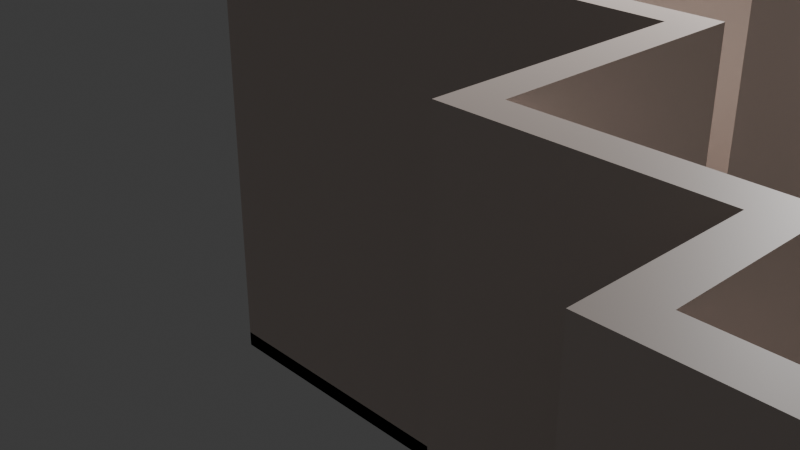 # Source: untitled.blend  (saved by Blender 4.0.36; exported with 4.5.12 LTS)
import bpy
from mathutils import Matrix  # noqa: F401  (used for matrix-valued properties, if any)

bpy.ops.wm.read_factory_settings(use_empty=True)
scene = bpy.context.scene
scene.name = 'Scene'

# ---- collections
col_collection = bpy.data.collections.new('Collection'); scene.collection.children.link(col_collection)

# ---- materials (node trees are filled in below, after node groups)
mat_wall_material = bpy.data.materials.new('Wall_material')
mat_wall_material.use_transparent_shadow = False
mat_wall_material.diffuse_color = (0.8, 0.621, 0.57, 1.0)
mat_baseboard_material = bpy.data.materials.new('Baseboard_material')
mat_baseboard_material.use_transparent_shadow = False

# ---- material node trees
mat_wall_material.use_nodes = True; mat_wall_material.node_tree.nodes.clear()
_N = mat_wall_material.node_tree.nodes; _L = mat_wall_material.node_tree.links
n0 = _N.new('ShaderNodeBsdfPrincipled'); n0.name = 'Principled BSDF'; n0.location = (10, 300)
n0.inputs[3].default_value = 1.45
n1 = _N.new('ShaderNodeOutputMaterial'); n1.name = 'Material Output'; n1.location = (1100, 160)
n2 = _N.new('ShaderNodeBsdfDiffuse'); n2.name = 'Diffuse BSDF'; n2.location = (200, 320)
n2.inputs[0].default_value = (0.765, 0.65, 0.588, 1.0)
n3 = _N.new('ShaderNodeBsdfAnisotropic'); n3.name = 'Glossy_0'; n3.location = (200, 0)
n4 = _N.new('ShaderNodeMixShader'); n4.name = 'Mix_0'; n4.location = (500, 160)
n4.inputs[0].default_value = 0.1
n5 = _N.new('ShaderNodeNewGeometry'); n5.name = 'Input_1'; n5.location = (-80, -70)
n6 = _N.new('ShaderNodeBsdfDiffuse'); n6.name = 'Diffuse_1'; n6.location = (200, -280)
n6.inputs[0].default_value = (0.3, 0.3, 0.3, 1.0)
n7 = _N.new('ShaderNodeMixShader'); n7.name = 'Mix_1'; n7.location = (800, -70)
_L.new(n2.outputs[0], n4.inputs[1])
_L.new(n3.outputs[0], n4.inputs[2])
_L.new(n5.outputs[6], n7.inputs[0])
_L.new(n6.outputs[0], n7.inputs[2])
_L.new(n4.outputs[0], n7.inputs[1])
_L.new(n7.outputs[0], n1.inputs[0])
n1.is_active_output = True
mat_baseboard_material.use_nodes = True; mat_baseboard_material.node_tree.nodes.clear()
_N = mat_baseboard_material.node_tree.nodes; _L = mat_baseboard_material.node_tree.links
n0 = _N.new('ShaderNodeBsdfPrincipled'); n0.name = 'Principled BSDF'; n0.location = (10, 300)
n0.inputs[3].default_value = 1.45
n1 = _N.new('ShaderNodeOutputMaterial'); n1.name = 'Material Output'; n1.location = (1100, 160)
n2 = _N.new('ShaderNodeBsdfDiffuse'); n2.name = 'Diffuse BSDF'; n2.location = (200, 320)
n3 = _N.new('ShaderNodeBsdfAnisotropic'); n3.name = 'Glossy_0'; n3.location = (200, 0)
n4 = _N.new('ShaderNodeMixShader'); n4.name = 'Mix_0'; n4.location = (500, 160)
n4.inputs[0].default_value = 0.1
_L.new(n2.outputs[0], n4.inputs[1])
_L.new(n3.outputs[0], n4.inputs[2])
_L.new(n4.outputs[0], n1.inputs[0])
n1.is_active_output = True

# ---- world
world_world = bpy.data.worlds.new('World'); scene.world = world_world
world_world.use_nodes = True; world_world.node_tree.nodes.clear()
_N = world_world.node_tree.nodes; _L = world_world.node_tree.links
n0 = _N.new('ShaderNodeOutputWorld'); n0.name = 'World Output'; n0.location = (300, 300)
n1 = _N.new('ShaderNodeBackground'); n1.name = 'Background'; n1.location = (10, 300)
n1.inputs[0].default_value = (0.05088, 0.05088, 0.05088, 1.0)
_L.new(n1.outputs[0], n0.inputs[0])
n0.is_active_output = True
world_world.color = (0.05088, 0.05088, 0.05088)
world_world.use_sun_shadow = False
world_world.sun_shadow_jitter_overblur = 0.0

# ---- cameras
cam_camera = bpy.data.cameras.new('Camera')
cam_camera.clip_end = 100.0
cam_camera.ortho_scale = 7.314

# ---- lights
light_light = bpy.data.lights.new('Light', 'POINT')
light_light.transmission_factor = 0.0
light_light.use_soft_falloff = False
light_light.energy = 1000.0
light_light.shadow_soft_size = 0.1
light_light.shadow_maximum_resolution = 0.006
light_light.use_absolute_resolution = True

# ---- meshes
me_room = bpy.data.meshes.new('Room')
me_room.from_pydata([(0.0, 0.0, 3.481), (0.0, 0.0, 0.0), (0.82, 0.0, 3.481), (0.82, 0.0, 0.0), (0.82, 0.37, 3.481), (0.82, 0.37, 0.0), (2.72, 0.37, 3.481), (2.72, 0.37, 0.0), (2.72, -0.04, 3.481), (2.72, -0.04, 0.0), (3.45, -0.04, 3.481), (3.45, -0.04, 0.0), (3.45, 0.63, 3.481), (3.45, 0.63, 0.0), (4.69, 0.63, 3.481), (4.69, 0.63, 0.0), (4.69, -1.07, 3.481), (4.69, -1.07, 0.0), (2.18, -1.07, 3.481), (2.18, -1.07, 0.0), (2.18, -1.63, 3.481), (2.18, -1.63, 0.0), (1.62, -1.63, 3.481), (1.62, -1.63, 0.0), (1.62, -2.67, 3.481), (1.62, -2.67, 0.0), (5.23, -2.67, 3.481), (5.23, -2.67, 0.0), (5.23, -4.22, 3.481), (5.23, -4.22, 0.0), (6.59, -4.22, 3.481), (6.59, -4.22, 0.0), (6.59, -5.08, 3.481), (6.59, -5.08, 0.0), (11.4, -5.08, 3.481), (11.4, -5.08, 0.0), (11.4, -4.65, 3.481), (11.4, -4.65, 0.0), (12.04, -4.65, 3.481), (12.04, -4.65, 0.0), (12.04, -6.41, 3.481), (12.04, -6.41, 0.0), (14.9, -6.41, 3.481), (14.9, -6.41, 0.0), (14.9, -4.24, 3.481), (14.9, -4.24, 0.0), (14.46, -4.24, 3.481), (14.46, -4.24, 0.0), (14.46, -3.72, 3.481), (14.46, -3.72, 0.0), (16.96, -3.72, 3.481), (16.96, -3.72, 0.0), (16.96, -0.56, 3.481), (16.96, -0.56, 0.0), (14.18, -0.56, 3.481), (14.18, -0.56, 0.0), (14.18, 0.92, 3.481), (14.18, 0.92, 0.0), (17.07, 0.92, 3.481), (17.07, 0.92, 0.0), (17.07, 3.57, 3.481), (17.07, 3.57, 0.0), (15.91, 3.57, 3.481), (15.91, 3.57, 0.0), (15.67, 3.848, 3.481), (15.67, 3.848, 0.0), (15.44, 4.126, 0.0), (15.44, 4.126, 3.481), (11.73, 4.126, 3.481), (11.73, 4.126, 0.0), (11.73, 2.546, 3.481), (11.73, 2.546, 0.0), (11.44, 2.546, 3.481), (11.44, 2.546, 0.0), (11.44, 3.006, 3.481), (11.44, 3.006, 0.0), (7.066, 3.006, 3.481), (7.066, 3.006, 0.0), (7.066, 2.326, 3.481), (7.066, 2.326, 0.0), (6.296, 2.326, 3.481), (6.296, 2.326, 0.0), (6.296, 4.256, 3.481), (6.296, 4.256, 0.0), (4.716, 4.256, 3.481), (4.716, 4.256, 0.0), (4.716, 3.066, 3.481), (4.716, 3.066, 0.0), (3.556, 3.066, 3.481), (3.556, 3.066, 0.0), (3.556, 4.096, 3.481), (3.556, 4.096, 0.0), (2.666, 4.096, 3.481), (2.666, 4.096, 0.0), (2.666, 3.086, 3.481), (2.666, 3.086, 0.0), (2.466, 3.086, 3.481), (2.466, 3.086, 0.0), (2.466, 4.086, 3.481), (2.466, 4.086, 0.0), (0.01648, 4.086, 3.481), (0.01648, 4.086, 0.0), (0.01648, 2.866, 3.481), (0.01648, 2.866, 0.0)], [], [(0, 1, 3, 2), (2, 3, 5, 4), (4, 5, 7, 6), (6, 7, 9, 8), (8, 9, 11, 10), (10, 11, 13, 12), (12, 13, 15, 14), (14, 15, 17, 16), (16, 17, 19, 18), (18, 19, 21, 20), (20, 21, 23, 22), (22, 23, 25, 24), (24, 25, 27, 26), (26, 27, 29, 28), (28, 29, 31, 30), (30, 31, 33, 32), (32, 33, 35, 34), (34, 35, 37, 36), (36, 37, 39, 38), (38, 39, 41, 40), (40, 41, 43, 42), (42, 43, 45, 44), (44, 45, 47, 46), (46, 47, 49, 48), (48, 49, 51, 50), (50, 51, 53, 52), (52, 53, 55, 54), (54, 55, 57, 56), (56, 57, 59, 58), (58, 59, 61, 60), (60, 61, 63, 62), (62, 63, 65, 64), (64, 65, 66, 67), (66, 69, 68, 67), (68, 69, 71, 70), (70, 71, 73, 72), (72, 73, 75, 74), (74, 75, 77, 76), (76, 77, 79, 78), (78, 79, 81, 80), (80, 81, 83, 82), (82, 83, 85, 84), (84, 85, 87, 86), (86, 87, 89, 88), (88, 89, 91, 90), (90, 91, 93, 92), (92, 93, 95, 94), (94, 95, 97, 96), (96, 97, 99, 98), (98, 99, 101, 100), (100, 101, 103, 102)])
_uv = me_room.uv_layers.new(name='UVMap')
_uv.uv.foreach_set('vector', [2.536e-05, 2.531e-05, 0.04559, 2.531e-05, 0.04559, 0.01076, 2.536e-05, 0.01076, 2.536e-05, 0.01076, 0.04559, 0.01076, 0.04559, 0.0156, 2.536e-05, 0.0156, 2.536e-05, 0.0156, 0.04559, 0.0156, 0.04559, 0.04047, 2.536e-05, 0.04047, 2.536e-05, 0.04047, 0.04559, 0.04047, 0.04559, 0.04584, 2.536e-05, 0.04584, 2.536e-05, 0.04584, 0.04559, 0.04584, 0.04559, 0.0554, 2.536e-05, 0.0554, 2.536e-05, 0.0554, 0.04559, 0.0554, 0.04559, 0.06417, 2.536e-05, 0.06417, 2.536e-05, 0.06417, 0.04559, 0.06417, 0.04559, 0.0804, 2.535e-05, 0.0804, 2.535e-05, 0.0804, 0.04559, 0.0804, 0.04559, 0.1027, 2.535e-05, 0.1027, 2.535e-05, 0.1027, 0.04559, 0.1027, 0.04559, 0.1355, 2.536e-05, 0.1355, 2.536e-05, 0.1355, 0.04559, 0.1355, 0.04559, 0.1428, 2.536e-05, 0.1428, 2.536e-05, 0.1428, 0.04559, 0.1428, 0.04559, 0.1502, 2.535e-05, 0.1502, 2.535e-05, 0.1502, 0.04559, 0.1502, 0.04559, 0.1638, 2.535e-05, 0.1638, 2.535e-05, 0.1638, 0.04559, 0.1638, 0.04559, 0.211, 2.535e-05, 0.211, 2.535e-05, 0.211, 0.04559, 0.211, 0.04559, 0.2313, 2.535e-05, 0.2313, 2.535e-05, 0.2313, 0.04559, 0.2313, 0.04559, 0.2491, 2.534e-05, 0.2491, 2.534e-05, 0.2491, 0.04559, 0.2491, 0.04559, 0.2604, 2.535e-05, 0.2604, 2.535e-05, 0.2604, 0.04559, 0.2604, 0.04559, 0.3233, 2.534e-05, 0.3233, 2.534e-05, 0.3233, 0.04559, 0.3233, 0.04559, 0.329, 2.534e-05, 0.329, 2.534e-05, 0.329, 0.04559, 0.329, 0.04559, 0.3374, 2.534e-05, 0.3374, 2.534e-05, 0.3374, 0.04559, 0.3374, 0.04559, 0.3604, 2.534e-05, 0.3604, 2.534e-05, 0.3604, 0.04559, 0.3604, 0.04559, 0.3978, 2.534e-05, 0.3978, 2.534e-05, 0.3978, 0.04559, 0.3978, 0.04559, 0.4262, 2.533e-05, 0.4262, 2.533e-05, 0.4262, 0.04559, 0.4262, 0.04559, 0.432, 2.533e-05, 0.432, 2.533e-05, 0.432, 0.04559, 0.432, 0.04559, 0.4388, 2.533e-05, 0.4388, 2.533e-05, 0.4388, 0.04559, 0.4388, 0.04559, 0.4715, 2.534e-05, 0.4715, 2.534e-05, 0.4715, 0.04559, 0.4715, 0.04559, 0.5129, 2.533e-05, 0.5129, 2.533e-05, 0.5129, 0.04559, 0.5129, 0.04559, 0.5493, 2.533e-05, 0.5493, 2.533e-05, 0.5493, 0.04559, 0.5493, 0.04559, 0.5687, 2.532e-05, 0.5687, 2.532e-05, 0.5687, 0.04559, 0.5687, 0.04559, 0.6065, 2.532e-05, 0.6065, 2.532e-05, 0.6065, 0.04559, 0.6065, 0.04559, 0.6412, 2.533e-05, 0.6412, 2.533e-05, 0.6412, 0.04559, 0.6412, 0.04559, 0.6564, 2.533e-05, 0.6564, 2.533e-05, 0.6564, 0.04559, 0.6564, 0.04559, 0.6611, 2.532e-05, 0.6611, 2.532e-05, 0.6611, 0.04559, 0.6611, 0.04559, 0.6659, 2.532e-05, 0.6659, 0.04559, 0.6659, 0.04559, 0.7145, 2.533e-05, 0.7145, 2.532e-05, 0.6659, 2.533e-05, 0.7145, 0.04559, 0.7145, 0.04559, 0.7352, 2.533e-05, 0.7352, 2.533e-05, 0.7352, 0.04559, 0.7352, 0.04559, 0.739, 2.533e-05, 0.739, 2.533e-05, 0.739, 0.04559, 0.739, 0.04559, 0.745, 2.533e-05, 0.745, 2.533e-05, 0.745, 0.04559, 0.745, 0.04559, 0.8022, 2.532e-05, 0.8022, 2.532e-05, 0.8022, 0.04559, 0.8022, 0.04559, 0.8111, 2.532e-05, 0.8111, 2.532e-05, 0.8111, 0.04559, 0.8111, 0.04559, 0.8212, 2.532e-05, 0.8212, 2.532e-05, 0.8212, 0.04559, 0.8212, 0.04559, 0.8464, 2.532e-05, 0.8464, 2.532e-05, 0.8464, 0.04559, 0.8464, 0.04559, 0.8671, 2.532e-05, 0.8671, 2.532e-05, 0.8671, 0.04559, 0.8671, 0.04559, 0.8827, 2.531e-05, 0.8827, 2.531e-05, 0.8827, 0.04559, 0.8827, 0.04559, 0.8979, 2.532e-05, 0.8979, 2.532e-05, 0.8979, 0.04559, 0.8979, 0.04559, 0.9114, 2.532e-05, 0.9114, 2.532e-05, 0.9114, 0.04559, 0.9114, 0.04559, 0.923, 2.532e-05, 0.923, 2.532e-05, 0.923, 0.04559, 0.923, 0.04559, 0.9362, 2.531e-05, 0.9362, 2.531e-05, 0.9362, 0.04559, 0.9362, 0.04559, 0.9388, 2.531e-05, 0.9388, 2.531e-05, 0.9388, 0.04559, 0.9388, 0.04559, 0.9519, 2.532e-05, 0.9519, 2.532e-05, 0.9519, 0.04559, 0.9519, 0.04559, 0.984, 2.531e-05, 0.984, 2.531e-05, 0.984, 0.04559, 0.984, 0.04559, 1.0, 2.531e-05, 1.0])
me_room.materials.append(mat_wall_material)
me_room.update()
me_baseboard = bpy.data.meshes.new('Baseboard')
me_baseboard.from_pydata([(0.0, 0.0, 0.12), (0.0, 0.0, 0.0), (0.82, 0.0, 0.12), (0.82, 0.0, 0.0), (0.82, 0.37, 0.12), (0.82, 0.37, 0.0), (2.72, 0.37, 0.12), (2.72, 0.37, 0.0), (2.72, -0.04, 0.12), (2.72, -0.04, 0.0), (3.45, -0.04, 0.12), (3.45, -0.04, 0.0), (3.45, 0.63, 0.12), (3.45, 0.63, 0.0), (4.69, 0.63, 0.12), (4.69, 0.63, 0.0), (4.69, -1.07, 0.12), (4.69, -1.07, 0.0), (2.18, -1.07, 0.12), (2.18, -1.07, 0.0), (2.18, -1.63, 0.12), (2.18, -1.63, 0.0), (1.62, -1.63, 0.12), (1.62, -1.63, 0.0), (1.62, -2.67, 0.12), (1.62, -2.67, 0.0), (5.23, -2.67, 0.12), (5.23, -2.67, 0.0), (5.23, -4.22, 0.12), (5.23, -4.22, 0.0), (6.59, -4.22, 0.12), (6.59, -4.22, 0.0), (6.59, -5.08, 0.12), (6.59, -5.08, 0.0), (11.4, -5.08, 0.12), (11.4, -5.08, 0.0), (11.4, -4.65, 0.12), (11.4, -4.65, 0.0), (12.04, -4.65, 0.12), (12.04, -4.65, 0.0), (12.04, -6.41, 0.12), (12.04, -6.41, 0.0), (14.9, -6.41, 0.12), (14.9, -6.41, 0.0), (14.9, -4.24, 0.12), (14.9, -4.24, 0.0), (14.46, -4.24, 0.12), (14.46, -4.24, 0.0), (14.46, -3.72, 0.12), (14.46, -3.72, 0.0), (16.96, -3.72, 0.12), (16.96, -3.72, 0.0), (16.96, -0.56, 0.12), (16.96, -0.56, 0.0), (14.18, -0.56, 0.12), (14.18, -0.56, 0.0), (14.18, 0.92, 0.12), (14.18, 0.92, 0.0), (17.07, 0.92, 0.12), (17.07, 0.92, 0.0), (17.07, 3.57, 0.12), (17.07, 3.57, 0.0), (15.91, 3.57, 0.12), (15.91, 3.57, 0.0), (15.44, 4.126, 0.12), (15.44, 4.126, 0.0), (11.73, 4.126, 0.12), (11.73, 4.126, 0.0), (11.73, 2.546, 0.12), (11.73, 2.546, 0.0), (11.44, 2.546, 0.12), (11.44, 2.546, 0.0), (11.44, 3.006, 0.12), (11.44, 3.006, 0.0), (7.066, 3.006, 0.12), (7.066, 3.006, 0.0), (7.066, 2.326, 0.12), (7.066, 2.326, 0.0), (6.296, 2.326, 0.12), (6.296, 2.326, 0.0), (6.296, 4.256, 0.12), (6.296, 4.256, 0.0), (4.716, 4.256, 0.12), (4.716, 4.256, 0.0), (4.716, 3.066, 0.12), (4.716, 3.066, 0.0), (3.556, 3.066, 0.12), (3.556, 3.066, 0.0), (3.556, 4.096, 0.12), (3.556, 4.096, 0.0), (2.666, 4.096, 0.12), (2.666, 4.096, 0.0), (2.666, 3.086, 0.12), (2.666, 3.086, 0.0), (2.466, 3.086, 0.12), (2.466, 3.086, 0.0), (2.466, 4.086, 0.12), (2.466, 4.086, 0.0), (0.01648, 4.086, 0.12), (0.01648, 4.086, 0.0), (0.01648, 2.866, 0.12), (0.01648, 2.866, 0.0)], [], [(0, 1, 3, 2), (2, 3, 5, 4), (4, 5, 7, 6), (6, 7, 9, 8), (8, 9, 11, 10), (10, 11, 13, 12), (12, 13, 15, 14), (14, 15, 17, 16), (16, 17, 19, 18), (18, 19, 21, 20), (20, 21, 23, 22), (22, 23, 25, 24), (24, 25, 27, 26), (26, 27, 29, 28), (28, 29, 31, 30), (30, 31, 33, 32), (32, 33, 35, 34), (34, 35, 37, 36), (36, 37, 39, 38), (38, 39, 41, 40), (40, 41, 43, 42), (42, 43, 45, 44), (44, 45, 47, 46), (46, 47, 49, 48), (48, 49, 51, 50), (50, 51, 53, 52), (52, 53, 55, 54), (54, 55, 57, 56), (56, 57, 59, 58), (58, 59, 61, 60), (60, 61, 63, 62), (62, 63, 65, 64), (64, 65, 67, 66), (66, 67, 69, 68), (68, 69, 71, 70), (70, 71, 73, 72), (72, 73, 75, 74), (74, 75, 77, 76), (76, 77, 79, 78), (78, 79, 81, 80), (80, 81, 83, 82), (82, 83, 85, 84), (84, 85, 87, 86), (86, 87, 89, 88), (88, 89, 91, 90), (90, 91, 93, 92), (92, 93, 95, 94), (94, 95, 97, 96), (96, 97, 99, 98), (98, 99, 101, 100)])
_uv = me_baseboard.uv_layers.new(name='UVMap')
_uv.uv.foreach_set('vector', [0.04564, 2.531e-05, 0.04721, 2.531e-05, 0.04721, 0.01076, 0.04564, 0.01076, 0.04564, 0.01076, 0.04721, 0.01076, 0.04721, 0.0156, 0.04564, 0.0156, 0.04564, 0.0156, 0.04721, 0.0156, 0.04721, 0.04047, 0.04564, 0.04047, 0.04564, 0.04047, 0.04721, 0.04047, 0.04721, 0.04584, 0.04564, 0.04584, 0.04564, 0.04584, 0.04721, 0.04584, 0.04721, 0.0554, 0.04564, 0.0554, 0.04564, 0.0554, 0.04721, 0.0554, 0.04721, 0.06417, 0.04564, 0.06417, 0.04564, 0.06417, 0.04721, 0.06417, 0.04721, 0.0804, 0.04564, 0.0804, 0.04564, 0.0804, 0.04721, 0.0804, 0.04721, 0.1027, 0.04564, 0.1027, 0.04564, 0.1027, 0.04721, 0.1027, 0.04721, 0.1355, 0.04564, 0.1355, 0.04564, 0.1355, 0.04721, 0.1355, 0.04721, 0.1428, 0.04564, 0.1428, 0.04564, 0.1428, 0.04721, 0.1428, 0.04721, 0.1502, 0.04564, 0.1502, 0.04564, 0.1502, 0.04721, 0.1502, 0.04721, 0.1638, 0.04564, 0.1638, 0.04564, 0.1638, 0.04721, 0.1638, 0.04721, 0.211, 0.04564, 0.211, 0.04564, 0.211, 0.04721, 0.211, 0.04721, 0.2313, 0.04564, 0.2313, 0.04564, 0.2313, 0.04721, 0.2313, 0.04721, 0.2491, 0.04564, 0.2491, 0.04564, 0.2491, 0.04721, 0.2491, 0.04721, 0.2604, 0.04564, 0.2604, 0.04564, 0.2604, 0.04721, 0.2604, 0.04721, 0.3233, 0.04564, 0.3233, 0.04564, 0.3233, 0.04721, 0.3233, 0.04721, 0.329, 0.04564, 0.329, 0.04564, 0.329, 0.04721, 0.329, 0.04721, 0.3374, 0.04564, 0.3374, 0.04564, 0.3374, 0.04721, 0.3374, 0.04721, 0.3604, 0.04564, 0.3604, 0.04564, 0.3604, 0.04721, 0.3604, 0.04721, 0.3978, 0.04564, 0.3978, 0.04564, 0.3978, 0.04721, 0.3978, 0.04721, 0.4262, 0.04564, 0.4262, 0.04564, 0.4262, 0.04721, 0.4262, 0.04721, 0.432, 0.04564, 0.432, 0.04564, 0.432, 0.04721, 0.432, 0.04721, 0.4388, 0.04564, 0.4388, 0.04564, 0.4388, 0.04721, 0.4388, 0.04721, 0.4715, 0.04564, 0.4715, 0.04564, 0.4715, 0.04721, 0.4715, 0.04721, 0.5129, 0.04564, 0.5129, 0.04564, 0.5129, 0.04721, 0.5129, 0.04721, 0.5493, 0.04564, 0.5493, 0.04564, 0.5493, 0.04721, 0.5493, 0.04721, 0.5687, 0.04564, 0.5687, 0.04564, 0.5687, 0.04721, 0.5687, 0.04721, 0.6065, 0.04564, 0.6065, 0.04564, 0.6065, 0.04721, 0.6065, 0.04721, 0.6412, 0.04564, 0.6412, 0.04564, 0.6412, 0.04721, 0.6412, 0.04721, 0.6564, 0.04564, 0.6564, 0.04564, 0.6564, 0.04721, 0.6564, 0.04721, 0.6659, 0.04564, 0.6659, 0.04564, 0.6659, 0.04721, 0.6659, 0.04721, 0.7145, 0.04564, 0.7145, 0.04564, 0.7145, 0.04721, 0.7145, 0.04721, 0.7352, 0.04564, 0.7352, 0.04564, 0.7352, 0.04721, 0.7352, 0.04721, 0.739, 0.04564, 0.739, 0.04564, 0.739, 0.04721, 0.739, 0.04721, 0.745, 0.04564, 0.745, 0.04564, 0.745, 0.04721, 0.745, 0.04721, 0.8022, 0.04564, 0.8022, 0.04564, 0.8022, 0.04721, 0.8022, 0.04721, 0.8111, 0.04564, 0.8111, 0.04564, 0.8111, 0.04721, 0.8111, 0.04721, 0.8212, 0.04564, 0.8212, 0.04564, 0.8212, 0.04721, 0.8212, 0.04721, 0.8464, 0.04564, 0.8464, 0.04564, 0.8464, 0.04721, 0.8464, 0.04721, 0.8671, 0.04564, 0.8671, 0.04564, 0.8671, 0.04721, 0.8671, 0.04721, 0.8827, 0.04564, 0.8827, 0.04564, 0.8827, 0.04721, 0.8827, 0.04721, 0.8979, 0.04564, 0.8979, 0.04564, 0.8979, 0.04721, 0.8979, 0.04721, 0.9114, 0.04564, 0.9114, 0.04564, 0.9114, 0.04721, 0.9114, 0.04721, 0.923, 0.04564, 0.923, 0.04564, 0.923, 0.04721, 0.923, 0.04721, 0.9362, 0.04564, 0.9362, 0.04564, 0.9362, 0.04721, 0.9362, 0.04721, 0.9388, 0.04564, 0.9388, 0.04564, 0.9388, 0.04721, 0.9388, 0.04721, 0.9519, 0.04564, 0.9519, 0.04564, 0.9519, 0.04721, 0.9519, 0.04721, 0.984, 0.04564, 0.984, 0.04564, 0.984, 0.04721, 0.984, 0.04721, 1.0, 0.04564, 1.0])
me_baseboard.materials.append(mat_baseboard_material)
me_baseboard.update()

# ---- objects
ob_light = bpy.data.objects.new('Light', light_light)
ob_camera = bpy.data.objects.new('Camera', cam_camera)
ob_empty = bpy.data.objects.new('Empty', None)
ob_room = bpy.data.objects.new('Room', me_room)
ob_baseboard = bpy.data.objects.new('Baseboard', me_baseboard)

# ---- transforms, parenting, visibility, modifiers, constraints
ob_light.location = (4.076, 1.005, 5.904)
ob_light.rotation_euler = (0.6503, 0.05522, 1.866)
ob_light.lock_rotations_4d = False
ob_light.empty_display_type = 'ARROWS'
ob_light.color = (0.0, 0.0, 0.0, 0.0)
ob_light.lineart.crease_threshold = 0.0
ob_camera.location = (7.359, -6.926, 4.958)
ob_camera.rotation_euler = (1.109, 0.0, 0.8149)
ob_camera.lock_rotations_4d = False
ob_camera.empty_display_type = 'ARROWS'
ob_camera.color = (0.0, 0.0, 0.0, 0.0)
ob_camera.display_type = 'WIRE'
ob_camera.lineart.crease_threshold = 0.0
ob_empty.location = (0.0, 0.0, 0.0)
ob_empty.empty_display_type = 'IMAGE'
ob_empty.empty_display_size = 37.23
ob_empty.empty_image_offset = (-0.346, -0.3713)
ob_room.location = (-0.7427, 0.1706, 0.0)
_m = ob_room.modifiers.new('Solidify', 'SOLIDIFY')
_m.thickness = 0.2
_m.use_even_offset = True
_m.use_quality_normals = True
ob_baseboard.parent = ob_room
ob_baseboard.location = (0.0, 0.0, 0.0)
_m = ob_baseboard.modifiers.new('Solidify', 'SOLIDIFY')
_m.thickness = 0.015
_m.use_even_offset = True
_m.use_quality_normals = True

# ---- collection membership
col_collection.objects.link(ob_light)
col_collection.objects.link(ob_camera)
col_collection.objects.link(ob_empty)
col_collection.objects.link(ob_room)
col_collection.objects.link(ob_baseboard)

# ---- scene / render settings (as saved in the file)
scene.camera = ob_camera
scene.frame_start = 1; scene.frame_end = 250; scene.frame_set(1)
scene.render.engine = 'BLENDER_EEVEE_NEXT'
scene.cycles.sampling_pattern = 'TABULATED_SOBOL'
bpy.context.view_layer.update()
